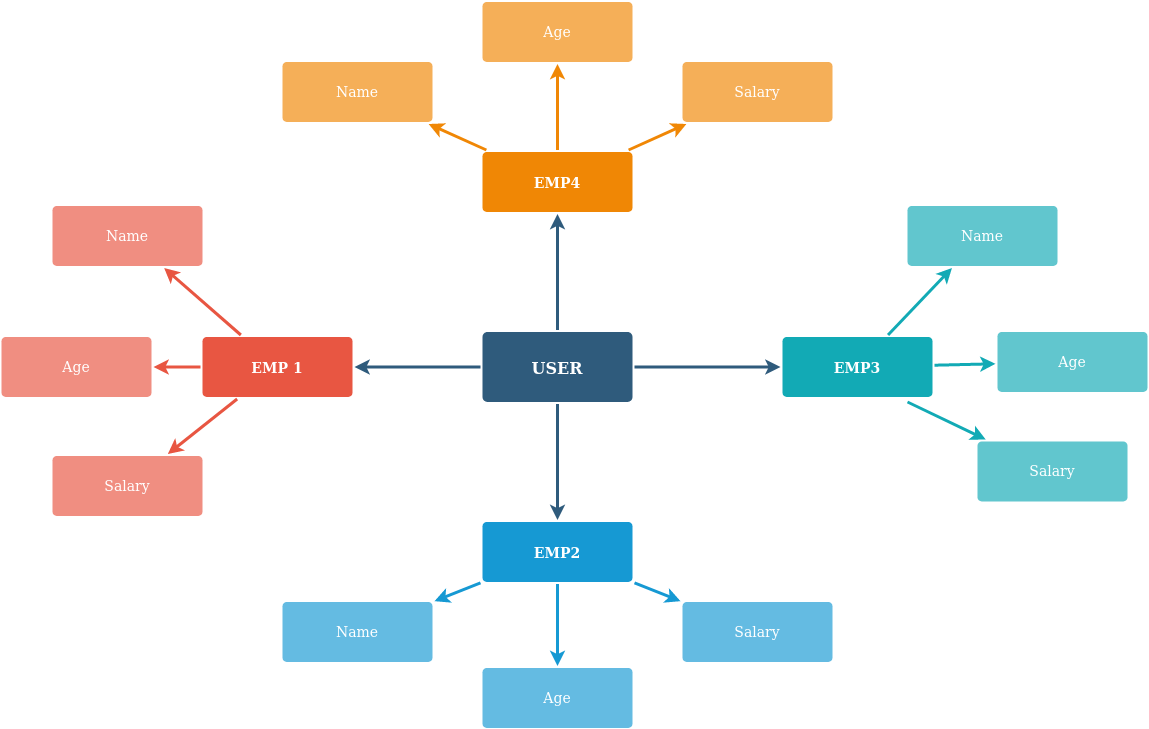

The diagram above was exported from draw.io. Its source (the exported page's mxGraphModel, read from the mxfile embedded in the PNG):
<mxGraphModel dx="1355" dy="799" grid="1" gridSize="10" guides="1" tooltips="1" connect="1" arrows="1" fold="1" page="1" pageScale="1" pageWidth="1169" pageHeight="827" background="#ffffff" math="0" shadow="0">
  <root>
    <mxCell id="0" />
    <mxCell id="1" parent="0" />
    <mxCell id="1745" value="" style="edgeStyle=none;rounded=0;jumpStyle=none;html=1;shadow=0;labelBackgroundColor=none;startArrow=none;startFill=0;endArrow=classic;endFill=1;jettySize=auto;orthogonalLoop=1;strokeColor=#2F5B7C;strokeWidth=3;fontFamily=Helvetica;fontSize=16;fontColor=#23445D;spacing=5;" parent="1" source="1749" target="1764" edge="1">
      <mxGeometry relative="1" as="geometry" />
    </mxCell>
    <mxCell id="1746" value="" style="edgeStyle=none;rounded=0;jumpStyle=none;html=1;shadow=0;labelBackgroundColor=none;startArrow=none;startFill=0;endArrow=classic;endFill=1;jettySize=auto;orthogonalLoop=1;strokeColor=#2F5B7C;strokeWidth=3;fontFamily=Helvetica;fontSize=16;fontColor=#23445D;spacing=5;" parent="1" source="1749" target="1771" edge="1">
      <mxGeometry relative="1" as="geometry" />
    </mxCell>
    <mxCell id="1747" value="" style="edgeStyle=none;rounded=0;jumpStyle=none;html=1;shadow=0;labelBackgroundColor=none;startArrow=none;startFill=0;endArrow=classic;endFill=1;jettySize=auto;orthogonalLoop=1;strokeColor=#2F5B7C;strokeWidth=3;fontFamily=Helvetica;fontSize=16;fontColor=#23445D;spacing=5;" parent="1" source="1749" target="1760" edge="1">
      <mxGeometry relative="1" as="geometry" />
    </mxCell>
    <mxCell id="1748" value="" style="edgeStyle=none;rounded=0;jumpStyle=none;html=1;shadow=0;labelBackgroundColor=none;startArrow=none;startFill=0;endArrow=classic;endFill=1;jettySize=auto;orthogonalLoop=1;strokeColor=#2F5B7C;strokeWidth=3;fontFamily=Helvetica;fontSize=16;fontColor=#23445D;spacing=5;" parent="1" source="1749" target="1753" edge="1">
      <mxGeometry relative="1" as="geometry" />
    </mxCell>
    <mxCell id="1749" value="USER" style="rounded=1;whiteSpace=wrap;html=1;shadow=0;labelBackgroundColor=none;strokeColor=none;strokeWidth=3;fillColor=#2F5B7C;fontFamily=Helvetica;fontSize=16;fontColor=#FFFFFF;align=center;fontStyle=1;spacing=5;arcSize=7;perimeterSpacing=2;" parent="1" vertex="1">
      <mxGeometry x="495" y="380.5" width="150" height="70" as="geometry" />
    </mxCell>
    <mxCell id="1750" value="" style="edgeStyle=none;rounded=1;jumpStyle=none;html=1;shadow=0;labelBackgroundColor=none;startArrow=none;startFill=0;jettySize=auto;orthogonalLoop=1;strokeColor=#E85642;strokeWidth=3;fontFamily=Helvetica;fontSize=14;fontColor=#FFFFFF;spacing=5;fontStyle=1;fillColor=#b0e3e6;" parent="1" source="1753" target="1756" edge="1">
      <mxGeometry relative="1" as="geometry" />
    </mxCell>
    <mxCell id="1751" value="" style="edgeStyle=none;rounded=1;jumpStyle=none;html=1;shadow=0;labelBackgroundColor=none;startArrow=none;startFill=0;jettySize=auto;orthogonalLoop=1;strokeColor=#E85642;strokeWidth=3;fontFamily=Helvetica;fontSize=14;fontColor=#FFFFFF;spacing=5;fontStyle=1;fillColor=#b0e3e6;" parent="1" source="1753" target="1755" edge="1">
      <mxGeometry relative="1" as="geometry" />
    </mxCell>
    <mxCell id="1752" value="" style="edgeStyle=none;rounded=1;jumpStyle=none;html=1;shadow=0;labelBackgroundColor=none;startArrow=none;startFill=0;jettySize=auto;orthogonalLoop=1;strokeColor=#E85642;strokeWidth=3;fontFamily=Helvetica;fontSize=14;fontColor=#FFFFFF;spacing=5;fontStyle=1;fillColor=#b0e3e6;" parent="1" source="1753" target="1754" edge="1">
      <mxGeometry relative="1" as="geometry" />
    </mxCell>
    <mxCell id="1753" value="EMP 1" style="rounded=1;whiteSpace=wrap;html=1;shadow=0;labelBackgroundColor=none;strokeColor=none;strokeWidth=3;fillColor=#e85642;fontFamily=Helvetica;fontSize=14;fontColor=#FFFFFF;align=center;spacing=5;fontStyle=1;arcSize=7;perimeterSpacing=2;" parent="1" vertex="1">
      <mxGeometry x="215" y="385.5" width="150" height="60" as="geometry" />
    </mxCell>
    <mxCell id="1754" value="Salary" style="rounded=1;whiteSpace=wrap;html=1;shadow=0;labelBackgroundColor=none;strokeColor=none;strokeWidth=3;fillColor=#f08e81;fontFamily=Helvetica;fontSize=14;fontColor=#FFFFFF;align=center;spacing=5;fontStyle=0;arcSize=7;perimeterSpacing=2;" parent="1" vertex="1">
      <mxGeometry x="65" y="504.5" width="150" height="60" as="geometry" />
    </mxCell>
    <mxCell id="1755" value="Age" style="rounded=1;whiteSpace=wrap;html=1;shadow=0;labelBackgroundColor=none;strokeColor=none;strokeWidth=3;fillColor=#f08e81;fontFamily=Helvetica;fontSize=14;fontColor=#FFFFFF;align=center;spacing=5;fontStyle=0;arcSize=7;perimeterSpacing=2;" parent="1" vertex="1">
      <mxGeometry x="14" y="385.5" width="150" height="60" as="geometry" />
    </mxCell>
    <mxCell id="1756" value="Name" style="rounded=1;whiteSpace=wrap;html=1;shadow=0;labelBackgroundColor=none;strokeColor=none;strokeWidth=3;fillColor=#f08e81;fontFamily=Helvetica;fontSize=14;fontColor=#FFFFFF;align=center;spacing=5;fontStyle=0;arcSize=7;perimeterSpacing=2;" parent="1" vertex="1">
      <mxGeometry x="65" y="254.5" width="150" height="60" as="geometry" />
    </mxCell>
    <mxCell id="1757" value="" style="edgeStyle=none;rounded=0;jumpStyle=none;html=1;shadow=0;labelBackgroundColor=none;startArrow=none;startFill=0;endArrow=classic;endFill=1;jettySize=auto;orthogonalLoop=1;strokeColor=#1699D3;strokeWidth=3;fontFamily=Helvetica;fontSize=14;fontColor=#FFFFFF;spacing=5;" parent="1" source="1760" target="1763" edge="1">
      <mxGeometry relative="1" as="geometry" />
    </mxCell>
    <mxCell id="1758" value="" style="edgeStyle=none;rounded=0;jumpStyle=none;html=1;shadow=0;labelBackgroundColor=none;startArrow=none;startFill=0;endArrow=classic;endFill=1;jettySize=auto;orthogonalLoop=1;strokeColor=#1699D3;strokeWidth=3;fontFamily=Helvetica;fontSize=14;fontColor=#FFFFFF;spacing=5;" parent="1" source="1760" target="1762" edge="1">
      <mxGeometry relative="1" as="geometry" />
    </mxCell>
    <mxCell id="1759" value="" style="edgeStyle=none;rounded=0;jumpStyle=none;html=1;shadow=0;labelBackgroundColor=none;startArrow=none;startFill=0;endArrow=classic;endFill=1;jettySize=auto;orthogonalLoop=1;strokeColor=#1699D3;strokeWidth=3;fontFamily=Helvetica;fontSize=14;fontColor=#FFFFFF;spacing=5;" parent="1" source="1760" target="1761" edge="1">
      <mxGeometry relative="1" as="geometry" />
    </mxCell>
    <mxCell id="1760" value="EMP2" style="rounded=1;whiteSpace=wrap;html=1;shadow=0;labelBackgroundColor=none;strokeColor=none;strokeWidth=3;fillColor=#1699d3;fontFamily=Helvetica;fontSize=14;fontColor=#FFFFFF;align=center;spacing=5;fontStyle=1;arcSize=7;perimeterSpacing=2;" parent="1" vertex="1">
      <mxGeometry x="495" y="570.5" width="150" height="60" as="geometry" />
    </mxCell>
    <mxCell id="1761" value="Salary" style="rounded=1;whiteSpace=wrap;html=1;shadow=0;labelBackgroundColor=none;strokeColor=none;strokeWidth=3;fillColor=#64bbe2;fontFamily=Helvetica;fontSize=14;fontColor=#FFFFFF;align=center;spacing=5;arcSize=7;perimeterSpacing=2;" parent="1" vertex="1">
      <mxGeometry x="695" y="650.5" width="150" height="60" as="geometry" />
    </mxCell>
    <mxCell id="1762" value="Age" style="rounded=1;whiteSpace=wrap;html=1;shadow=0;labelBackgroundColor=none;strokeColor=none;strokeWidth=3;fillColor=#64bbe2;fontFamily=Helvetica;fontSize=14;fontColor=#FFFFFF;align=center;spacing=5;arcSize=7;perimeterSpacing=2;" parent="1" vertex="1">
      <mxGeometry x="495" y="716.5" width="150" height="60" as="geometry" />
    </mxCell>
    <mxCell id="1763" value="Name" style="rounded=1;whiteSpace=wrap;html=1;shadow=0;labelBackgroundColor=none;strokeColor=none;strokeWidth=3;fillColor=#64bbe2;fontFamily=Helvetica;fontSize=14;fontColor=#FFFFFF;align=center;spacing=5;arcSize=7;perimeterSpacing=2;" parent="1" vertex="1">
      <mxGeometry x="295" y="650.5" width="150" height="60" as="geometry" />
    </mxCell>
    <mxCell id="1764" value="EMP4" style="rounded=1;whiteSpace=wrap;html=1;shadow=0;labelBackgroundColor=none;strokeColor=none;strokeWidth=3;fillColor=#F08705;fontFamily=Helvetica;fontSize=14;fontColor=#FFFFFF;align=center;spacing=5;fontStyle=1;arcSize=7;perimeterSpacing=2;" parent="1" vertex="1">
      <mxGeometry x="495" y="200.5" width="150" height="60" as="geometry" />
    </mxCell>
    <mxCell id="1765" value="Salary" style="rounded=1;whiteSpace=wrap;html=1;shadow=0;labelBackgroundColor=none;strokeColor=none;strokeWidth=3;fillColor=#f5af58;fontFamily=Helvetica;fontSize=14;fontColor=#FFFFFF;align=center;spacing=5;arcSize=7;perimeterSpacing=2;" parent="1" vertex="1">
      <mxGeometry x="695" y="110.5" width="150" height="60" as="geometry" />
    </mxCell>
    <mxCell id="1766" value="" style="edgeStyle=none;rounded=0;jumpStyle=none;html=1;shadow=0;labelBackgroundColor=none;startArrow=none;startFill=0;endArrow=classic;endFill=1;jettySize=auto;orthogonalLoop=1;strokeColor=#F08705;strokeWidth=3;fontFamily=Helvetica;fontSize=14;fontColor=#FFFFFF;spacing=5;" parent="1" source="1764" target="1765" edge="1">
      <mxGeometry relative="1" as="geometry" />
    </mxCell>
    <mxCell id="1767" value="Age" style="rounded=1;whiteSpace=wrap;html=1;shadow=0;labelBackgroundColor=none;strokeColor=none;strokeWidth=3;fillColor=#f5af58;fontFamily=Helvetica;fontSize=14;fontColor=#FFFFFF;align=center;spacing=5;arcSize=7;perimeterSpacing=2;" parent="1" vertex="1">
      <mxGeometry x="495" y="50.5" width="150" height="60" as="geometry" />
    </mxCell>
    <mxCell id="1768" value="" style="edgeStyle=none;rounded=0;jumpStyle=none;html=1;shadow=0;labelBackgroundColor=none;startArrow=none;startFill=0;endArrow=classic;endFill=1;jettySize=auto;orthogonalLoop=1;strokeColor=#F08705;strokeWidth=3;fontFamily=Helvetica;fontSize=14;fontColor=#FFFFFF;spacing=5;" parent="1" source="1764" target="1767" edge="1">
      <mxGeometry relative="1" as="geometry" />
    </mxCell>
    <mxCell id="1769" value="Name" style="rounded=1;whiteSpace=wrap;html=1;shadow=0;labelBackgroundColor=none;strokeColor=none;strokeWidth=3;fillColor=#f5af58;fontFamily=Helvetica;fontSize=14;fontColor=#FFFFFF;align=center;spacing=5;arcSize=7;perimeterSpacing=2;" parent="1" vertex="1">
      <mxGeometry x="295" y="110.5" width="150" height="60" as="geometry" />
    </mxCell>
    <mxCell id="1770" value="" style="edgeStyle=none;rounded=0;jumpStyle=none;html=1;shadow=0;labelBackgroundColor=none;startArrow=none;startFill=0;endArrow=classic;endFill=1;jettySize=auto;orthogonalLoop=1;strokeColor=#F08705;strokeWidth=3;fontFamily=Helvetica;fontSize=14;fontColor=#FFFFFF;spacing=5;" parent="1" source="1764" target="1769" edge="1">
      <mxGeometry relative="1" as="geometry" />
    </mxCell>
    <mxCell id="1771" value="EMP3" style="rounded=1;whiteSpace=wrap;html=1;shadow=0;labelBackgroundColor=none;strokeColor=none;strokeWidth=3;fillColor=#12aab5;fontFamily=Helvetica;fontSize=14;fontColor=#FFFFFF;align=center;spacing=5;fontStyle=1;arcSize=7;perimeterSpacing=2;" parent="1" vertex="1">
      <mxGeometry x="795" y="385.4999999999999" width="150" height="60" as="geometry" />
    </mxCell>
    <mxCell id="1774" value="Salary" style="rounded=1;whiteSpace=wrap;html=1;shadow=0;labelBackgroundColor=none;strokeColor=none;strokeWidth=3;fillColor=#61c6ce;fontFamily=Helvetica;fontSize=14;fontColor=#FFFFFF;align=center;spacing=5;fontStyle=0;arcSize=7;perimeterSpacing=2;" parent="1" vertex="1">
      <mxGeometry x="990" y="490" width="150" height="60" as="geometry" />
    </mxCell>
    <mxCell id="1775" value="" style="edgeStyle=none;rounded=1;jumpStyle=none;html=1;shadow=0;labelBackgroundColor=none;startArrow=none;startFill=0;jettySize=auto;orthogonalLoop=1;strokeColor=#12AAB5;strokeWidth=3;fontFamily=Helvetica;fontSize=14;fontColor=#FFFFFF;spacing=5;fontStyle=1;fillColor=#b0e3e6;" parent="1" target="1774" edge="1">
      <mxGeometry relative="1" as="geometry">
        <mxPoint x="920" y="450.49666666666667" as="sourcePoint" />
      </mxGeometry>
    </mxCell>
    <mxCell id="1776" value="Age" style="rounded=1;whiteSpace=wrap;html=1;shadow=0;labelBackgroundColor=none;strokeColor=none;strokeWidth=3;fillColor=#61c6ce;fontFamily=Helvetica;fontSize=14;fontColor=#FFFFFF;align=center;spacing=5;fontStyle=0;arcSize=7;perimeterSpacing=2;" parent="1" vertex="1">
      <mxGeometry x="1010" y="380.5" width="150" height="60" as="geometry" />
    </mxCell>
    <mxCell id="1777" value="" style="edgeStyle=none;rounded=1;jumpStyle=none;html=1;shadow=0;labelBackgroundColor=none;startArrow=none;startFill=0;jettySize=auto;orthogonalLoop=1;strokeColor=#12AAB5;strokeWidth=3;fontFamily=Helvetica;fontSize=14;fontColor=#FFFFFF;spacing=5;fontStyle=1;fillColor=#b0e3e6;" parent="1" source="1771" target="1776" edge="1">
      <mxGeometry relative="1" as="geometry" />
    </mxCell>
    <mxCell id="1778" value="Name" style="rounded=1;whiteSpace=wrap;html=1;shadow=0;labelBackgroundColor=none;strokeColor=none;strokeWidth=3;fillColor=#61c6ce;fontFamily=Helvetica;fontSize=14;fontColor=#FFFFFF;align=center;spacing=5;fontStyle=0;arcSize=7;perimeterSpacing=2;" parent="1" vertex="1">
      <mxGeometry x="920" y="254.5" width="150" height="60" as="geometry" />
    </mxCell>
    <mxCell id="1779" value="" style="edgeStyle=none;rounded=1;jumpStyle=none;html=1;shadow=0;labelBackgroundColor=none;startArrow=none;startFill=0;jettySize=auto;orthogonalLoop=1;strokeColor=#12AAB5;strokeWidth=3;fontFamily=Helvetica;fontSize=14;fontColor=#FFFFFF;spacing=5;fontStyle=1;fillColor=#b0e3e6;" parent="1" source="1771" target="1778" edge="1">
      <mxGeometry relative="1" as="geometry" />
    </mxCell>
  </root>
</mxGraphModel>